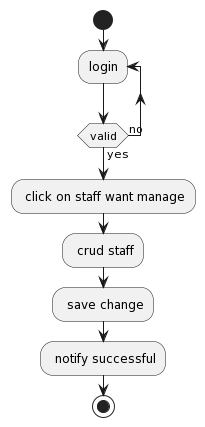

The diagram above was rendered by PlantUML. Its source (embedded in the PNG):
@startuml
start
repeat :login;
repeat while (valid) is (no) not (yes)
: click on staff want manage;
: crud staff;
: save change;
: notify successful;
stop
@enduml